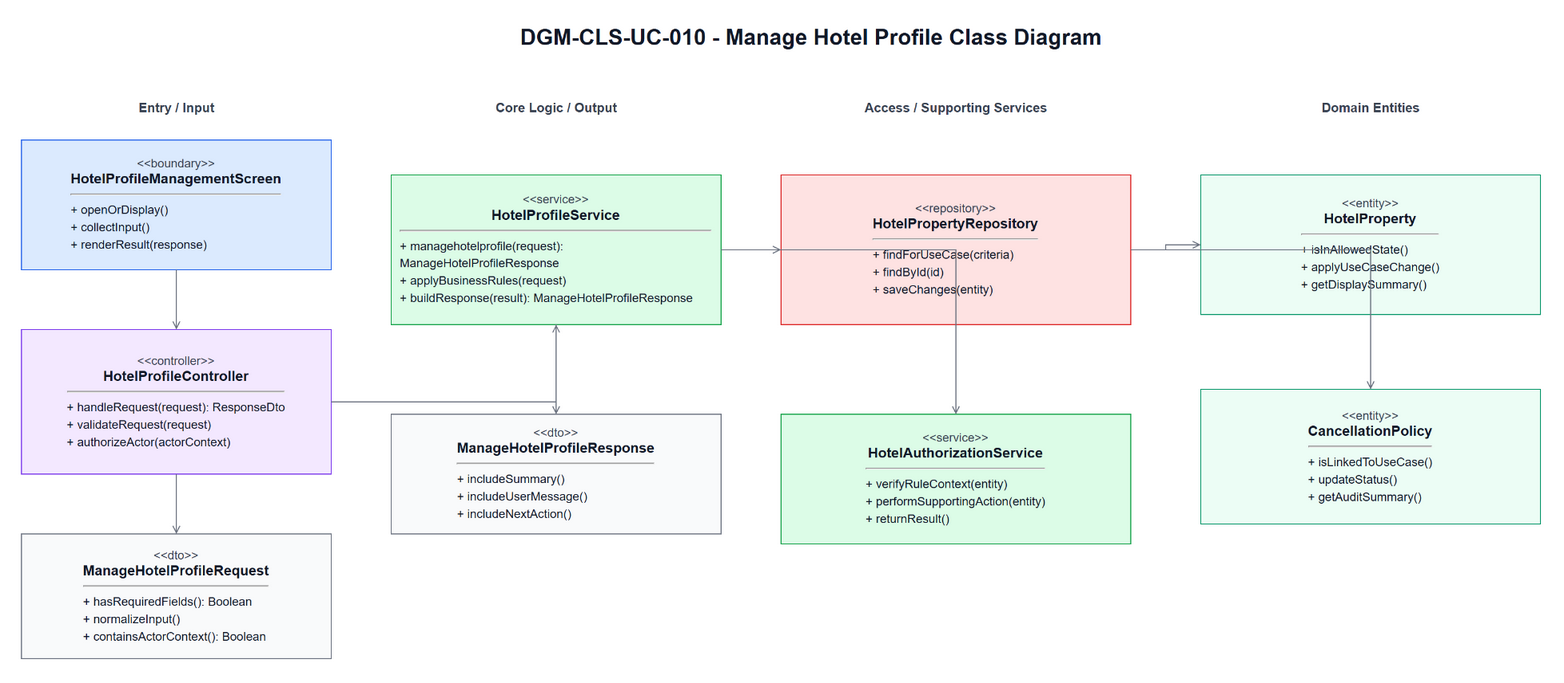

The diagram above was exported from draw.io. Its source (the exported page's mxGraphModel, read from the mxfile embedded in the PNG):
<mxGraphModel dx="1700" dy="980" grid="1" gridSize="10" guides="1" tooltips="1" connect="1" arrows="1" fold="1" page="1" pageScale="1" pageWidth="1700" pageHeight="980" math="0" shadow="0">
  <root>
    <mxCell id="0" />
    <mxCell id="1" parent="0" />
    <mxCell id="title" parent="1" value="DGM-CLS-UC-010 - Manage Hotel Profile Class Diagram" style="text;html=1;strokeColor=none;fillColor=none;align=center;verticalAlign=middle;fontStyle=1;fontSize=22;fontColor=#111827" vertex="1">
      <mxGeometry x="420" y="25" width="860" height="34" as="geometry" />
    </mxCell>
    <mxCell id="h0" parent="1" value="Entry / Input" style="text;html=1;strokeColor=none;fillColor=none;align=center;verticalAlign=middle;fontStyle=1;fontSize=13;fontColor=#374151" vertex="1">
      <mxGeometry x="60" y="100" width="310" height="26" as="geometry" />
    </mxCell>
    <mxCell id="h1" parent="1" value="Core Logic / Output" style="text;html=1;strokeColor=none;fillColor=none;align=center;verticalAlign=middle;fontStyle=1;fontSize=13;fontColor=#374151" vertex="1">
      <mxGeometry x="430" y="100" width="330" height="26" as="geometry" />
    </mxCell>
    <mxCell id="h2" parent="1" value="Access / Supporting Services" style="text;html=1;strokeColor=none;fillColor=none;align=center;verticalAlign=middle;fontStyle=1;fontSize=13;fontColor=#374151" vertex="1">
      <mxGeometry x="820" y="100" width="350" height="26" as="geometry" />
    </mxCell>
    <mxCell id="h3" parent="1" value="Domain Entities" style="text;html=1;strokeColor=none;fillColor=none;align=center;verticalAlign=middle;fontStyle=1;fontSize=13;fontColor=#374151" vertex="1">
      <mxGeometry x="1240" y="100" width="340" height="26" as="geometry" />
    </mxCell>
    <mxCell id="boundary" parent="1" value="&lt;div style=&quot;font-size:12px;color:#374151;&quot;&gt;&amp;lt;&amp;lt;boundary&amp;gt;&amp;gt;&lt;/div&gt;&lt;div style=&quot;font-size:14px;font-weight:bold;&quot;&gt;HotelProfileManagementScreen&lt;/div&gt;&lt;hr&gt;&lt;div align=&quot;left&quot; style=&quot;font-size:12px;line-height:1.45;&quot;&gt;+ openOrDisplay()&lt;br&gt;+ collectInput()&lt;br&gt;+ renderResult(response)&lt;/div&gt;" style="rounded=0;whiteSpace=wrap;html=1;fillColor=#DBEAFE;strokeColor=#2563EB;fontColor=#111827;spacing=10" vertex="1">
      <mxGeometry x="60" y="145" width="310" height="130" as="geometry" />
    </mxCell>
    <mxCell id="controller" parent="1" value="&lt;div style=&quot;font-size:12px;color:#374151;&quot;&gt;&amp;lt;&amp;lt;controller&amp;gt;&amp;gt;&lt;/div&gt;&lt;div style=&quot;font-size:14px;font-weight:bold;&quot;&gt;HotelProfileController&lt;/div&gt;&lt;hr&gt;&lt;div align=&quot;left&quot; style=&quot;font-size:12px;line-height:1.45;&quot;&gt;+ handleRequest(request): ResponseDto&lt;br&gt;+ validateRequest(request)&lt;br&gt;+ authorizeActor(actorContext)&lt;/div&gt;" style="rounded=0;whiteSpace=wrap;html=1;fillColor=#F3E8FF;strokeColor=#7C3AED;fontColor=#111827;spacing=10" vertex="1">
      <mxGeometry x="60" y="335" width="310" height="145" as="geometry" />
    </mxCell>
    <mxCell id="request" parent="1" value="&lt;div style=&quot;font-size:12px;color:#374151;&quot;&gt;&amp;lt;&amp;lt;dto&amp;gt;&amp;gt;&lt;/div&gt;&lt;div style=&quot;font-size:14px;font-weight:bold;&quot;&gt;ManageHotelProfileRequest&lt;/div&gt;&lt;hr&gt;&lt;div align=&quot;left&quot; style=&quot;font-size:12px;line-height:1.45;&quot;&gt;+ hasRequiredFields(): Boolean&lt;br&gt;+ normalizeInput()&lt;br&gt;+ containsActorContext(): Boolean&lt;/div&gt;" style="rounded=0;whiteSpace=wrap;html=1;fillColor=#F9FAFB;strokeColor=#6B7280;fontColor=#111827;spacing=10" vertex="1">
      <mxGeometry x="60" y="540" width="310" height="125" as="geometry" />
    </mxCell>
    <mxCell id="service" parent="1" value="&lt;div style=&quot;font-size:12px;color:#374151;&quot;&gt;&amp;lt;&amp;lt;service&amp;gt;&amp;gt;&lt;/div&gt;&lt;div style=&quot;font-size:14px;font-weight:bold;&quot;&gt;HotelProfileService&lt;/div&gt;&lt;hr&gt;&lt;div align=&quot;left&quot; style=&quot;font-size:12px;line-height:1.45;&quot;&gt;+ managehotelprofile(request): ManageHotelProfileResponse&lt;br&gt;+ applyBusinessRules(request)&lt;br&gt;+ buildResponse(result): ManageHotelProfileResponse&lt;/div&gt;" style="rounded=0;whiteSpace=wrap;html=1;fillColor=#DCFCE7;strokeColor=#16A34A;fontColor=#111827;spacing=10" vertex="1">
      <mxGeometry x="430" y="180" width="330" height="150" as="geometry" />
    </mxCell>
    <mxCell id="response" parent="1" value="&lt;div style=&quot;font-size:12px;color:#374151;&quot;&gt;&amp;lt;&amp;lt;dto&amp;gt;&amp;gt;&lt;/div&gt;&lt;div style=&quot;font-size:14px;font-weight:bold;&quot;&gt;ManageHotelProfileResponse&lt;/div&gt;&lt;hr&gt;&lt;div align=&quot;left&quot; style=&quot;font-size:12px;line-height:1.45;&quot;&gt;+ includeSummary()&lt;br&gt;+ includeUserMessage()&lt;br&gt;+ includeNextAction()&lt;/div&gt;" style="rounded=0;whiteSpace=wrap;html=1;fillColor=#F9FAFB;strokeColor=#6B7280;fontColor=#111827;spacing=10" vertex="1">
      <mxGeometry x="430" y="420" width="330" height="120" as="geometry" />
    </mxCell>
    <mxCell id="repository" parent="1" value="&lt;div style=&quot;font-size:12px;color:#374151;&quot;&gt;&amp;lt;&amp;lt;repository&amp;gt;&amp;gt;&lt;/div&gt;&lt;div style=&quot;font-size:14px;font-weight:bold;&quot;&gt;HotelPropertyRepository&lt;/div&gt;&lt;hr&gt;&lt;div align=&quot;left&quot; style=&quot;font-size:12px;line-height:1.45;&quot;&gt;+ findForUseCase(criteria)&lt;br&gt;+ findById(id)&lt;br&gt;+ saveChanges(entity)&lt;/div&gt;" style="rounded=0;whiteSpace=wrap;html=1;fillColor=#FEE2E2;strokeColor=#DC2626;fontColor=#111827;spacing=10" vertex="1">
      <mxGeometry x="820" y="180" width="350" height="150" as="geometry" />
    </mxCell>
    <mxCell id="support" parent="1" value="&lt;div style=&quot;font-size:12px;color:#374151;&quot;&gt;&amp;lt;&amp;lt;service&amp;gt;&amp;gt;&lt;/div&gt;&lt;div style=&quot;font-size:14px;font-weight:bold;&quot;&gt;HotelAuthorizationService&lt;/div&gt;&lt;hr&gt;&lt;div align=&quot;left&quot; style=&quot;font-size:12px;line-height:1.45;&quot;&gt;+ verifyRuleContext(entity)&lt;br&gt;+ performSupportingAction(entity)&lt;br&gt;+ returnResult()&lt;/div&gt;" style="rounded=0;whiteSpace=wrap;html=1;fillColor=#DCFCE7;strokeColor=#16A34A;fontColor=#111827;spacing=10" vertex="1">
      <mxGeometry x="820" y="420" width="350" height="130" as="geometry" />
    </mxCell>
    <mxCell id="entity1" parent="1" value="&lt;div style=&quot;font-size:12px;color:#374151;&quot;&gt;&amp;lt;&amp;lt;entity&amp;gt;&amp;gt;&lt;/div&gt;&lt;div style=&quot;font-size:14px;font-weight:bold;&quot;&gt;HotelProperty&lt;/div&gt;&lt;hr&gt;&lt;div align=&quot;left&quot; style=&quot;font-size:12px;line-height:1.45;&quot;&gt;+ isInAllowedState()&lt;br&gt;+ applyUseCaseChange()&lt;br&gt;+ getDisplaySummary()&lt;/div&gt;" style="rounded=0;whiteSpace=wrap;html=1;fillColor=#ECFDF5;strokeColor=#059669;fontColor=#111827;spacing=10" vertex="1">
      <mxGeometry x="1240" y="180" width="340" height="140" as="geometry" />
    </mxCell>
    <mxCell id="entity2" parent="1" value="&lt;div style=&quot;font-size:12px;color:#374151;&quot;&gt;&amp;lt;&amp;lt;entity&amp;gt;&amp;gt;&lt;/div&gt;&lt;div style=&quot;font-size:14px;font-weight:bold;&quot;&gt;CancellationPolicy&lt;/div&gt;&lt;hr&gt;&lt;div align=&quot;left&quot; style=&quot;font-size:12px;line-height:1.45;&quot;&gt;+ isLinkedToUseCase()&lt;br&gt;+ updateStatus()&lt;br&gt;+ getAuditSummary()&lt;/div&gt;" style="rounded=0;whiteSpace=wrap;html=1;fillColor=#ECFDF5;strokeColor=#059669;fontColor=#111827;spacing=10" vertex="1">
      <mxGeometry x="1240" y="395" width="340" height="135" as="geometry" />
    </mxCell>
    <mxCell id="e1" parent="1" style="edgeStyle=orthogonalEdgeStyle;rounded=0;html=1;endArrow=open;strokeColor=#6B7280;fontSize=11;labelBackgroundColor=#FFFFFF" edge="1" source="boundary" target="controller">
      <mxGeometry relative="1" as="geometry" />
    </mxCell>
    <mxCell id="e2" parent="1" style="edgeStyle=orthogonalEdgeStyle;rounded=0;html=1;endArrow=open;strokeColor=#6B7280;fontSize=11;labelBackgroundColor=#FFFFFF" edge="1" source="controller" target="request">
      <mxGeometry relative="1" as="geometry" />
    </mxCell>
    <mxCell id="e3" parent="1" style="edgeStyle=orthogonalEdgeStyle;rounded=0;html=1;endArrow=open;strokeColor=#6B7280;fontSize=11;labelBackgroundColor=#FFFFFF" edge="1" source="controller" target="service">
      <mxGeometry relative="1" as="geometry" />
    </mxCell>
    <mxCell id="e4" parent="1" style="edgeStyle=orthogonalEdgeStyle;rounded=0;html=1;endArrow=open;strokeColor=#6B7280;fontSize=11;labelBackgroundColor=#FFFFFF" edge="1" source="service" target="response">
      <mxGeometry relative="1" as="geometry" />
    </mxCell>
    <mxCell id="e5" parent="1" style="edgeStyle=orthogonalEdgeStyle;rounded=0;html=1;endArrow=open;strokeColor=#6B7280;fontSize=11;labelBackgroundColor=#FFFFFF" edge="1" source="service" target="repository">
      <mxGeometry relative="1" as="geometry" />
    </mxCell>
    <mxCell id="e6" parent="1" style="edgeStyle=orthogonalEdgeStyle;rounded=0;html=1;endArrow=open;strokeColor=#6B7280;fontSize=11;labelBackgroundColor=#FFFFFF" edge="1" source="service" target="support">
      <mxGeometry relative="1" as="geometry" />
    </mxCell>
    <mxCell id="e7" parent="1" style="edgeStyle=orthogonalEdgeStyle;rounded=0;html=1;endArrow=open;strokeColor=#6B7280;fontSize=11;labelBackgroundColor=#FFFFFF" edge="1" source="repository" target="entity1">
      <mxGeometry relative="1" as="geometry" />
    </mxCell>
    <mxCell id="e8" parent="1" style="edgeStyle=orthogonalEdgeStyle;rounded=0;html=1;endArrow=open;strokeColor=#6B7280;fontSize=11;labelBackgroundColor=#FFFFFF" edge="1" source="repository" target="entity2">
      <mxGeometry relative="1" as="geometry" />
    </mxCell>
  </root>
</mxGraphModel>